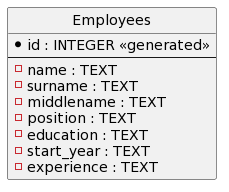

The diagram above was rendered by PlantUML. Its source (embedded in the PNG):
@startuml
' hide the spot
hide circle

' avoid problems with angled crows feet
skinparam linetype ortho

entity "Employees" as Employees {
  *id : INTEGER <<generated>>
  --
  - name : TEXT
  - surname : TEXT
  - middlename : TEXT
  - position : TEXT
  - education : TEXT
  - start_year : TEXT
  - experience : TEXT
}
@enduml